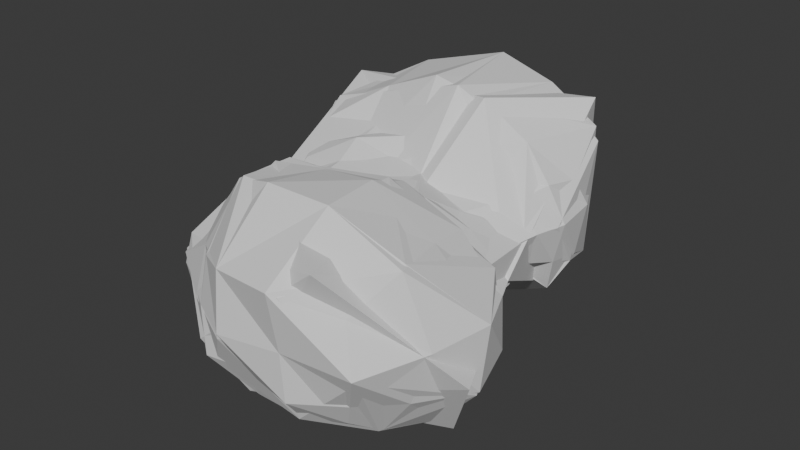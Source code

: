 # Source: Asteroid_4.blend  (saved by Blender 4.2.66; exported with 4.5.12 LTS)
import bpy
from mathutils import Matrix  # noqa: F401  (used for matrix-valued properties, if any)

bpy.ops.wm.read_factory_settings(use_empty=True)
scene = bpy.context.scene
scene.name = 'Scene'

# ---- collections
col_collection = bpy.data.collections.new('Collection'); scene.collection.children.link(col_collection)

# ---- world
world_world = bpy.data.worlds.new('World'); scene.world = world_world
world_world.use_nodes = True; world_world.node_tree.nodes.clear()
_N = world_world.node_tree.nodes; _L = world_world.node_tree.links
n0 = _N.new('ShaderNodeOutputWorld'); n0.name = 'World Output'; n0.location = (300, 300)
n1 = _N.new('ShaderNodeBackground'); n1.name = 'Background'; n1.location = (10, 300)
n1.inputs[0].default_value = (0.05088, 0.05088, 0.05088, 1.0)
_L.new(n1.outputs[0], n0.inputs[0])
n0.is_active_output = True
world_world.color = (0.05088, 0.05088, 0.05088)
world_world.sun_shadow_jitter_overblur = 0.0

# ---- meshes
me_cube_001 = bpy.data.meshes.new('Cube.001')
me_cube_001.from_pydata([(-0.4521, -3.178, -0.7127), (-0.9178, -3.437, 0.9481), (-1.631, 3.628, -1.603), (-2.735, 3.818, 1.635), (3.652, -3.786, -1.466), (4.121, -4.273, 1.243), (3.782, 2.845, -1.433), (4.119, 3.144, 1.3), (-1.456, 2.692, -1.651), (-1.285, 1.659, -1.648), (-1.156, 0.9347, -1.551), (-1.099, 0.293, -1.75), (-1.33, -0.5041, -1.641), (-1.331, -1.328, -1.541), (-1.022, -2.238, -1.608), (-0.7836, -3.039, -1.236), (-0.9367, -2.76, 1.043), (-1.122, -2.063, 1.29), (-1.089, -1.255, 1.421), (-0.8997, -0.478, 1.123), (-1.087, 0.1529, 1.383), (-1.547, 0.7985, 1.374), (-1.798, 1.569, 1.704), (-2.246, 2.357, 1.805), (3.963, -3.137, -1.852), (4.45, -2.001, -2.024), (4.441, -1.054, -1.771), (4.062, -0.2251, -1.54), (3.57, 0.3308, -1.034), (3.484, 0.9869, -0.8775), (3.461, 1.723, -0.9191), (3.409, 2.398, -0.9003), (3.956, 2.345, 1.391), (3.517, 1.635, 1.096), (3.392, 0.9142, 0.9279), (3.472, 0.2384, 0.9978), (3.584, -0.463, 1.063), (4.189, -1.067, 1.765), (4.291, -2.023, 1.896), (4.632, -3.362, 2.006), (3.145, 3.301, -1.751), (2.085, 3.729, -2.25), (0.7699, 4.026, -2.432), (-0.4309, 3.79, -1.845), (-1.184, 4.655, 2.485), (0.861, 4.958, 3.041), (2.49, 4.596, 2.762), (4.029, 4.047, 2.246), (-0.2256, -3.618, -1.248), (0.7408, -3.59, -1.221), (1.471, -4.018, -1.672), (2.717, -4.025, -1.673), (3.059, -5.15, 1.781), (1.585, -4.95, 1.651), (0.5946, -4.342, 1.337), (-0.2095, -3.646, 1.055), (-0.6187, 2.467, 2.548), (0.856, 2.371, 3.17), (2.23, 2.362, 2.878), (3.361, 2.329, 2.231), (-0.2429, 1.659, 1.752), (0.929, 1.529, 2.003), (1.844, 1.234, 1.913), (2.822, 1.585, 1.299), (-0.2659, 0.9226, 1.829), (0.8696, 0.9243, 1.587), (1.791, 0.8287, 1.544), (2.693, 0.8919, 1.171), (-0.128, 0.2061, 1.54), (0.9036, 0.2342, 1.482), (1.741, 0.259, 1.541), (2.721, 0.2514, 1.299), (-0.06573, -0.4661, 1.455), (0.9976, -0.3682, 1.272), (1.739, -0.2973, 1.696), (2.725, -0.3913, 1.761), (-0.2329, -1.224, 1.884), (0.7158, -1.08, 2.037), (1.643, -1.077, 2.006), (2.703, -1.011, 2.324), (-0.1829, -2.034, 1.662), (0.5619, -1.984, 2.554), (1.512, -1.935, 2.553), (2.759, -1.996, 2.709), (-0.2859, -2.92, 1.765), (0.4411, -3.236, 2.503), (1.525, -3.512, 2.838), (3.03, -3.488, 2.822), (2.848, 2.441, -1.241), (1.968, 2.437, -2.014), (0.8344, 2.531, -1.773), (-0.2355, 2.556, -1.831), (2.765, 1.735, -1.127), (1.836, 1.697, -1.703), (0.83, 1.644, -1.573), (-0.1357, 1.656, -1.754), (2.756, 0.9845, -1.076), (1.794, 0.95, -1.676), (0.7625, 0.8711, -1.637), (0.005672, 0.8745, -1.825), (2.864, 0.206, -1.141), (1.714, 0.2629, -1.577), (0.8514, 0.2906, -1.618), (-0.07694, 0.2849, -1.607), (2.58, -0.3068, -1.392), (2.094, -0.5554, -1.694), (0.7659, -0.4533, -1.376), (-0.1464, -0.5509, -1.923), (2.734, -1.093, -1.926), (1.807, -1.175, -1.665), (0.8252, -1.245, -1.675), (-0.1115, -1.272, -2.003), (2.8, -1.991, -2.1), (1.694, -2.03, -1.911), (0.8296, -2.064, -1.572), (-0.09956, -2.242, -1.93), (2.737, -3.133, -2.331), (1.423, -3.066, -2.042), (0.5863, -2.941, -1.85), (-0.2134, -3.056, -1.726), (-0.6372, -3.347, -0.3209), (-1.004, -3.586, 0.2848), (-2.475, 3.946, 0.07146), (-2.012, 3.829, -0.9258), (4.256, 3.543, 0.5829), (4.093, 3.425, -0.6563), (4.481, -4.567, 0.2489), (3.953, -4.055, -0.7996), (4.321, 2.523, 0.4893), (4.069, 2.547, -0.5216), (4.133, 1.735, 0.5072), (3.728, 1.743, -0.3556), (3.941, 1.011, 0.4407), (3.97, 0.9925, -0.441), (4.043, 0.1877, 0.5924), (4.053, 0.3053, -0.4662), (4.347, -0.3433, 0.5187), (4.537, -0.2825, -0.4781), (5.108, -0.9446, 0.6006), (5.206, -1.007, -0.5636), (5.583, -1.984, 0.6375), (5.456, -2.078, -0.8564), (5.199, -3.222, 0.4647), (4.717, -3.225, -0.8316), (-1.253, -2.796, 0.3685), (-1.196, -2.947, -0.5623), (-1.433, -2.061, 0.4713), (-1.8, -2.302, -0.7524), (-1.544, -1.224, 0.581), (-1.902, -1.327, -0.6671), (-1.529, -0.3616, 0.6512), (-1.906, -0.4818, -0.6902), (-2.157, 0.2708, 0.5634), (-1.853, 0.2678, -0.8056), (-2.217, 0.9193, 0.4104), (-2.245, 0.9246, -0.9533), (-2.491, 1.555, 0.3448), (-2.355, 1.655, -0.948), (-2.639, 2.381, 0.2011), (-2.142, 2.637, -0.8442), (2.977, -4.827, 0.3619), (2.956, -4.721, -0.8066), (1.587, -5.071, 0.3168), (1.623, -4.494, -0.7325), (0.5665, -4.562, 0.3325), (0.6005, -4.555, -0.8316), (-0.2576, -4.016, 0.3347), (-0.1769, -3.943, -0.5597), (-0.9793, 5.558, 0.05863), (-0.9116, 5.078, -1.313), (0.851, 5.808, 0.1729), (0.7155, 5.134, -1.387), (2.502, 5.984, 0.4649), (2.136, 5.175, -1.363), (3.708, 4.59, 0.4995), (3.702, 4.521, -1.175)], [], [(158, 23, 3, 122), (174, 47, 7, 124), (142, 39, 5, 126), (166, 55, 1, 121), (116, 24, 4, 51), (84, 16, 1, 55), (44, 3, 23, 56), (56, 23, 22, 60), (60, 22, 21, 64), (64, 21, 20, 68), (68, 20, 19, 72), (72, 19, 18, 76), (76, 18, 17, 80), (80, 17, 16, 84), (40, 6, 31, 88), (88, 31, 30, 92), (92, 30, 29, 96), (96, 29, 28, 100), (100, 28, 27, 104), (104, 27, 26, 108), (108, 26, 25, 112), (112, 25, 24, 116), (124, 7, 32, 128), (128, 32, 33, 130), (130, 33, 34, 132), (132, 34, 35, 134), (134, 35, 36, 136), (136, 36, 37, 138), (138, 37, 38, 140), (140, 38, 39, 142), (121, 1, 16, 144), (144, 16, 17, 146), (146, 17, 18, 148), (148, 18, 19, 150), (150, 19, 20, 152), (152, 20, 21, 154), (154, 21, 22, 156), (156, 22, 23, 158), (14, 115, 119, 15), (115, 114, 118, 119), (114, 113, 117, 118), (113, 112, 116, 117), (13, 111, 115, 14), (111, 110, 114, 115), (110, 109, 113, 114), (109, 108, 112, 113), (12, 107, 111, 13), (107, 106, 110, 111), (106, 105, 109, 110), (105, 104, 108, 109), (11, 103, 107, 12), (103, 102, 106, 107), (102, 101, 105, 106), (101, 100, 104, 105), (10, 99, 103, 11), (99, 98, 102, 103), (98, 97, 101, 102), (97, 96, 100, 101), (9, 95, 99, 10), (95, 94, 98, 99), (94, 93, 97, 98), (93, 92, 96, 97), (8, 91, 95, 9), (91, 90, 94, 95), (90, 89, 93, 94), (89, 88, 92, 93), (2, 43, 91, 8), (43, 42, 90, 91), (42, 41, 89, 90), (41, 40, 88, 89), (38, 83, 87, 39), (83, 82, 86, 87), (82, 81, 85, 86), (81, 80, 84, 85), (37, 79, 83, 38), (79, 78, 82, 83), (78, 77, 81, 82), (77, 76, 80, 81), (36, 75, 79, 37), (75, 74, 78, 79), (74, 73, 77, 78), (73, 72, 76, 77), (35, 71, 75, 36), (71, 70, 74, 75), (70, 69, 73, 74), (69, 68, 72, 73), (34, 67, 71, 35), (67, 66, 70, 71), (66, 65, 69, 70), (65, 64, 68, 69), (33, 63, 67, 34), (63, 62, 66, 67), (62, 61, 65, 66), (61, 60, 64, 65), (32, 59, 63, 33), (59, 58, 62, 63), (58, 57, 61, 62), (57, 56, 60, 61), (7, 47, 59, 32), (47, 46, 58, 59), (46, 45, 57, 58), (45, 44, 56, 57), (39, 87, 52, 5), (87, 86, 53, 52), (86, 85, 54, 53), (85, 84, 55, 54), (15, 119, 48, 0), (119, 118, 49, 48), (118, 117, 50, 49), (117, 116, 51, 50), (126, 5, 52, 160), (160, 52, 53, 162), (162, 53, 54, 164), (164, 54, 55, 166), (122, 3, 44, 168), (168, 44, 45, 170), (170, 45, 46, 172), (172, 46, 47, 174), (41, 173, 175, 40), (173, 172, 174, 175), (42, 171, 173, 41), (171, 170, 172, 173), (43, 169, 171, 42), (169, 168, 170, 171), (2, 123, 169, 43), (123, 122, 168, 169), (49, 165, 167, 48), (165, 164, 166, 167), (50, 163, 165, 49), (163, 162, 164, 165), (51, 161, 163, 50), (161, 160, 162, 163), (4, 127, 161, 51), (127, 126, 160, 161), (9, 157, 159, 8), (157, 156, 158, 159), (10, 155, 157, 9), (155, 154, 156, 157), (11, 153, 155, 10), (153, 152, 154, 155), (12, 151, 153, 11), (151, 150, 152, 153), (13, 149, 151, 12), (149, 148, 150, 151), (14, 147, 149, 13), (147, 146, 148, 149), (15, 145, 147, 14), (145, 144, 146, 147), (0, 120, 145, 15), (120, 121, 144, 145), (25, 141, 143, 24), (141, 140, 142, 143), (26, 139, 141, 25), (139, 138, 140, 141), (27, 137, 139, 26), (137, 136, 138, 139), (28, 135, 137, 27), (135, 134, 136, 137), (29, 133, 135, 28), (133, 132, 134, 135), (30, 131, 133, 29), (131, 130, 132, 133), (31, 129, 131, 30), (129, 128, 130, 131), (6, 125, 129, 31), (125, 124, 128, 129), (48, 167, 120, 0), (167, 166, 121, 120), (24, 143, 127, 4), (143, 142, 126, 127), (40, 175, 125, 6), (175, 174, 124, 125), (8, 159, 123, 2), (159, 158, 122, 123)])
_uv = me_cube_001.uv_layers.new(name='UVMap')
_uv.uv.foreach_set('vector', [0.6719, 0.1889, 0.7018, 0.1826, 0.7132, 0.2253, 0.6728, 0.2358, 0.3159, 0.371, 0.3617, 0.3794, 0.3431, 0.4108, 0.3294, 0.4034, 0.009996, 0.8841, 0.05499, 0.8865, 0.04982, 0.9145, 0.02125, 0.9244, 0.312, 0.2623, 0.2958, 0.2469, 0.3131, 0.2347, 0.3284, 0.2433, 0.8483, 0.7304, 0.8268, 0.6975, 0.8477, 0.6893, 0.8693, 0.7088, 0.2816, 0.2209, 0.3097, 0.2158, 0.3131, 0.2347, 0.2958, 0.2469, 0.2659, 0.004771, 0.3195, 0.01737, 0.3094, 0.05985, 0.2583, 0.06822, 0.2583, 0.06822, 0.3094, 0.05985, 0.3037, 0.08637, 0.2678, 0.1004, 0.2678, 0.1004, 0.3037, 0.08637, 0.3067, 0.1123, 0.2689, 0.119, 0.2689, 0.119, 0.3067, 0.1123, 0.2981, 0.1342, 0.2735, 0.1418, 0.2735, 0.1418, 0.2981, 0.1342, 0.3008, 0.1551, 0.2757, 0.161, 0.8995, 0.3608, 0.8879, 0.3368, 0.9048, 0.3254, 0.9198, 0.3502, 0.2732, 0.1756, 0.3014, 0.1711, 0.3071, 0.1932, 0.2787, 0.1995, 0.2787, 0.1995, 0.3071, 0.1932, 0.3097, 0.2158, 0.2816, 0.2209, 0.6469, 0.8351, 0.6557, 0.8141, 0.6786, 0.8191, 0.6748, 0.8383, 0.2619, 0.4384, 0.2806, 0.4404, 0.2818, 0.4603, 0.2635, 0.4579, 0.2635, 0.4579, 0.2818, 0.4603, 0.2839, 0.4816, 0.2651, 0.4794, 0.2651, 0.4794, 0.2839, 0.4816, 0.2827, 0.5018, 0.2665, 0.5028, 0.2665, 0.5028, 0.2827, 0.5018, 0.2815, 0.5227, 0.2558, 0.5177, 0.2558, 0.5177, 0.2815, 0.5227, 0.2846, 0.5496, 0.2476, 0.5439, 0.2476, 0.5439, 0.2846, 0.5496, 0.2799, 0.5784, 0.2458, 0.5712, 0.2458, 0.5712, 0.2799, 0.5784, 0.2752, 0.6083, 0.2404, 0.6052, 0.004771, 0.6887, 0.02531, 0.6954, 0.03626, 0.7173, 0.008917, 0.719, 0.008917, 0.719, 0.03626, 0.7173, 0.0441, 0.7376, 0.01877, 0.7408, 0.01877, 0.7408, 0.0441, 0.7376, 0.04832, 0.7588, 0.02648, 0.7613, 0.02648, 0.7613, 0.04832, 0.7588, 0.05306, 0.7783, 0.03355, 0.7846, 0.03355, 0.7846, 0.05306, 0.7783, 0.05725, 0.7987, 0.02975, 0.8017, 0.8879, 0.4891, 0.9014, 0.4661, 0.9298, 0.4788, 0.9, 0.5065, 0.01286, 0.8162, 0.05695, 0.8184, 0.05848, 0.8467, 0.004771, 0.847, 0.004771, 0.847, 0.05848, 0.8467, 0.05499, 0.8865, 0.009996, 0.8841, 0.3284, 0.2433, 0.3131, 0.2347, 0.3097, 0.2158, 0.3301, 0.219, 0.3301, 0.219, 0.3097, 0.2158, 0.3071, 0.1932, 0.33, 0.1968, 0.33, 0.1968, 0.3071, 0.1932, 0.3014, 0.1711, 0.3279, 0.1725, 0.3279, 0.1725, 0.3014, 0.1711, 0.3008, 0.1551, 0.3237, 0.1492, 0.3237, 0.1492, 0.3008, 0.1551, 0.2981, 0.1342, 0.3377, 0.1265, 0.3377, 0.1265, 0.2981, 0.1342, 0.3067, 0.1123, 0.3401, 0.11, 0.3401, 0.11, 0.3067, 0.1123, 0.3037, 0.08637, 0.3457, 0.09079, 0.3457, 0.09079, 0.3037, 0.08637, 0.3094, 0.05985, 0.3495, 0.06855, 0.5803, 0.06328, 0.556, 0.06632, 0.5593, 0.04131, 0.5811, 0.03872, 0.1928, 0.5647, 0.2189, 0.5619, 0.2087, 0.5877, 0.1959, 0.5868, 0.339, 0.8855, 0.3153, 0.8872, 0.3158, 0.8565, 0.3358, 0.8598, 0.3153, 0.8872, 0.2907, 0.8888, 0.2849, 0.8552, 0.3158, 0.8565, 0.5915, 0.08921, 0.5588, 0.09519, 0.556, 0.06632, 0.5803, 0.06328, 0.1901, 0.5369, 0.2158, 0.5386, 0.2189, 0.5619, 0.1928, 0.5647, 0.3378, 0.91, 0.3201, 0.9123, 0.3153, 0.8872, 0.339, 0.8855, 0.3201, 0.9123, 0.2971, 0.9153, 0.2907, 0.8888, 0.3153, 0.8872, 0.5927, 0.1139, 0.5645, 0.116, 0.5588, 0.09519, 0.5915, 0.08921, 0.1905, 0.5154, 0.2206, 0.5139, 0.2158, 0.5386, 0.1901, 0.5369, 0.3469, 0.9331, 0.315, 0.9308, 0.3201, 0.9123, 0.3378, 0.91, 0.2397, 0.5243, 0.2558, 0.5177, 0.2476, 0.5439, 0.2352, 0.5409, 0.5895, 0.1382, 0.5742, 0.1395, 0.5645, 0.116, 0.5927, 0.1139, 0.1982, 0.4899, 0.2162, 0.4939, 0.2206, 0.5139, 0.1905, 0.5154, 0.3406, 0.9557, 0.3258, 0.9549, 0.315, 0.9308, 0.3469, 0.9331, 0.2341, 0.4983, 0.2665, 0.5028, 0.2558, 0.5177, 0.2397, 0.5243, 0.598, 0.1562, 0.5702, 0.1579, 0.5742, 0.1395, 0.5895, 0.1382, 0.1944, 0.4742, 0.2135, 0.4767, 0.2162, 0.4939, 0.1982, 0.4899, 0.2135, 0.4767, 0.2328, 0.4792, 0.2341, 0.4983, 0.2162, 0.4939, 0.2328, 0.4792, 0.2651, 0.4794, 0.2665, 0.5028, 0.2341, 0.4983, 0.6012, 0.1777, 0.5779, 0.1804, 0.5702, 0.1579, 0.598, 0.1562, 0.1925, 0.4506, 0.2156, 0.4543, 0.2135, 0.4767, 0.1944, 0.4742, 0.4545, 0.8502, 0.4336, 0.8549, 0.431, 0.8328, 0.4502, 0.8276, 0.2324, 0.4578, 0.2635, 0.4579, 0.2651, 0.4794, 0.2328, 0.4792, 0.6088, 0.2078, 0.5818, 0.207, 0.5779, 0.1804, 0.6012, 0.1777, 0.188, 0.4244, 0.2104, 0.4296, 0.2156, 0.4543, 0.1925, 0.4506, 0.4545, 0.8771, 0.428, 0.8784, 0.4336, 0.8549, 0.4545, 0.8502, 0.2274, 0.4385, 0.2619, 0.4384, 0.2635, 0.4579, 0.2324, 0.4578, 0.6172, 0.2348, 0.5905, 0.243, 0.5818, 0.207, 0.6088, 0.2078, 0.5905, 0.243, 0.556, 0.2547, 0.5636, 0.2082, 0.5818, 0.207, 0.6408, 0.9082, 0.6379, 0.8697, 0.6641, 0.871, 0.6786, 0.9, 0.6379, 0.8697, 0.6469, 0.8351, 0.6748, 0.8383, 0.6641, 0.871, 0.05848, 0.8467, 0.1075, 0.845, 0.1056, 0.8893, 0.05499, 0.8865, 0.1925, 0.2213, 0.2232, 0.2076, 0.2219, 0.247, 0.1885, 0.2628, 0.2232, 0.2076, 0.2446, 0.1986, 0.2518, 0.2308, 0.2219, 0.247, 0.2446, 0.1986, 0.2787, 0.1995, 0.2816, 0.2209, 0.2518, 0.2308, 0.05695, 0.8184, 0.09951, 0.8162, 0.1075, 0.845, 0.05848, 0.8467, 0.9391, 0.4363, 0.9277, 0.4053, 0.9525, 0.3949, 0.9617, 0.4304, 0.9277, 0.4053, 0.9254, 0.3786, 0.9499, 0.3672, 0.9525, 0.3949, 0.2486, 0.1807, 0.2732, 0.1756, 0.2787, 0.1995, 0.2446, 0.1986, 0.9014, 0.4661, 0.9164, 0.4417, 0.9391, 0.4363, 0.9298, 0.4788, 0.9164, 0.4417, 0.9101, 0.4141, 0.9277, 0.4053, 0.9391, 0.4363, 0.9101, 0.4141, 0.897, 0.3923, 0.9254, 0.3786, 0.9277, 0.4053, 0.897, 0.3923, 0.8995, 0.3608, 0.9198, 0.3502, 0.9254, 0.3786, 0.05306, 0.7783, 0.07431, 0.7729, 0.08849, 0.7888, 0.05725, 0.7987, 0.896, 0.4466, 0.8991, 0.4184, 0.9101, 0.4141, 0.9164, 0.4417, 0.2316, 0.1606, 0.2515, 0.1527, 0.2552, 0.1714, 0.2302, 0.174, 0.8873, 0.2253, 0.9094, 0.2214, 0.9111, 0.2416, 0.8853, 0.2443, 0.04832, 0.7588, 0.06755, 0.755, 0.07431, 0.7729, 0.05306, 0.7783, 0.06755, 0.755, 0.09389, 0.7507, 0.09895, 0.7669, 0.07431, 0.7729, 0.2288, 0.1461, 0.2482, 0.1332, 0.2515, 0.1527, 0.2316, 0.1606, 0.8853, 0.2046, 0.9132, 0.1984, 0.9094, 0.2214, 0.8873, 0.2253, 0.0441, 0.7376, 0.06262, 0.7348, 0.06755, 0.755, 0.04832, 0.7588, 0.06262, 0.7348, 0.09757, 0.737, 0.09389, 0.7507, 0.06755, 0.755, 0.2192, 0.1328, 0.2371, 0.1143, 0.2482, 0.1332, 0.2288, 0.1461, 0.2371, 0.1143, 0.2678, 0.1004, 0.2689, 0.119, 0.2482, 0.1332, 0.03626, 0.7173, 0.06578, 0.7102, 0.06262, 0.7348, 0.0441, 0.7376, 0.06578, 0.7102, 0.1017, 0.7005, 0.09757, 0.737, 0.06262, 0.7348, 0.1885, 0.09895, 0.2135, 0.08141, 0.2371, 0.1143, 0.2192, 0.1328, 0.2135, 0.08141, 0.2583, 0.06822, 0.2678, 0.1004, 0.2371, 0.1143, 0.02531, 0.6954, 0.04027, 0.6635, 0.06578, 0.7102, 0.03626, 0.7173, 0.04027, 0.6635, 0.0779, 0.6378, 0.1017, 0.7005, 0.06578, 0.7102, 0.0779, 0.6378, 0.1138, 0.6186, 0.1353, 0.6926, 0.1017, 0.7005, 0.2085, 0.01416, 0.2659, 0.004771, 0.2583, 0.06822, 0.2135, 0.08141, 0.05499, 0.8865, 0.1056, 0.8893, 0.08399, 0.94, 0.04982, 0.9145, 0.1885, 0.2628, 0.2219, 0.247, 0.2478, 0.2957, 0.213, 0.3158, 0.2219, 0.247, 0.2518, 0.2308, 0.2744, 0.2716, 0.2478, 0.2957, 0.2518, 0.2308, 0.2816, 0.2209, 0.2958, 0.2469, 0.2744, 0.2716, 0.5811, 0.03872, 0.5593, 0.04131, 0.5681, 0.02285, 0.5866, 0.03323, 0.9236, 0.7709, 0.9021, 0.7601, 0.9156, 0.7381, 0.9378, 0.7559, 0.3358, 0.8598, 0.3158, 0.8565, 0.3224, 0.8276, 0.3469, 0.8395, 0.8817, 0.7483, 0.8483, 0.7304, 0.8693, 0.7088, 0.8979, 0.7314, 0.8626, 0.6298, 0.8811, 0.6166, 0.9242, 0.6167, 0.9021, 0.6524, 0.9021, 0.6524, 0.9242, 0.6167, 0.9537, 0.6478, 0.9365, 0.6765, 0.2742, 0.3103, 0.2478, 0.2957, 0.2744, 0.2716, 0.2952, 0.2857, 0.2952, 0.2857, 0.2744, 0.2716, 0.2958, 0.2469, 0.312, 0.2623, 0.3509, 0.8145, 0.3074, 0.8181, 0.2957, 0.7654, 0.3724, 0.7614, 0.3724, 0.7614, 0.2957, 0.7654, 0.2849, 0.7026, 0.3728, 0.7064, 0.3728, 0.7064, 0.2849, 0.7026, 0.2877, 0.6583, 0.3674, 0.6566, 0.3674, 0.6566, 0.2877, 0.6583, 0.2945, 0.6186, 0.3483, 0.6299, 0.2232, 0.4027, 0.2428, 0.3565, 0.2783, 0.3815, 0.2556, 0.4173, 0.2428, 0.3565, 0.2901, 0.3254, 0.3159, 0.371, 0.2783, 0.3815, 0.193, 0.3892, 0.2143, 0.3515, 0.2428, 0.3565, 0.2232, 0.4027, 0.4057, 0.7192, 0.3728, 0.7064, 0.3674, 0.6566, 0.4057, 0.6777, 0.5905, 0.243, 0.6172, 0.2779, 0.5861, 0.2831, 0.556, 0.2547, 0.4029, 0.7665, 0.3724, 0.7614, 0.3728, 0.7064, 0.4057, 0.7192, 0.6172, 0.2348, 0.6407, 0.2373, 0.6172, 0.2779, 0.5905, 0.243, 0.6407, 0.2373, 0.6728, 0.2358, 0.6523, 0.2864, 0.6172, 0.2779, 0.9156, 0.7381, 0.9365, 0.7241, 0.9505, 0.7371, 0.9378, 0.7559, 0.3171, 0.2957, 0.2952, 0.2857, 0.312, 0.2623, 0.3274, 0.2688, 0.8979, 0.7314, 0.9136, 0.7039, 0.9365, 0.7241, 0.9156, 0.7381, 0.9136, 0.7039, 0.9365, 0.6765, 0.9537, 0.6987, 0.9365, 0.7241, 0.8693, 0.7088, 0.8848, 0.6796, 0.9136, 0.7039, 0.8979, 0.7314, 0.8848, 0.6796, 0.9021, 0.6524, 0.9365, 0.6765, 0.9136, 0.7039, 0.8477, 0.6893, 0.8535, 0.6668, 0.8848, 0.6796, 0.8693, 0.7088, 0.8535, 0.6668, 0.8626, 0.6298, 0.9021, 0.6524, 0.8848, 0.6796, 0.6012, 0.1777, 0.6369, 0.1726, 0.6397, 0.2016, 0.6088, 0.2078, 0.6369, 0.1726, 0.6689, 0.1643, 0.6719, 0.1889, 0.6397, 0.2016, 0.598, 0.1562, 0.6316, 0.1514, 0.6369, 0.1726, 0.6012, 0.1777, 0.6316, 0.1514, 0.6627, 0.1459, 0.6689, 0.1643, 0.6369, 0.1726, 0.5895, 0.1382, 0.625, 0.1322, 0.6316, 0.1514, 0.598, 0.1562, 0.625, 0.1322, 0.6623, 0.1263, 0.6627, 0.1459, 0.6316, 0.1514, 0.5927, 0.1139, 0.6254, 0.1096, 0.625, 0.1322, 0.5895, 0.1382, 0.6254, 0.1096, 0.6501, 0.1086, 0.6623, 0.1263, 0.625, 0.1322, 0.5915, 0.08921, 0.6221, 0.08459, 0.6254, 0.1096, 0.5927, 0.1139, 0.3606, 0.1819, 0.3279, 0.1725, 0.3237, 0.1492, 0.3587, 0.1597, 0.5803, 0.06328, 0.614, 0.05643, 0.6221, 0.08459, 0.5915, 0.08921, 0.3627, 0.2095, 0.33, 0.1968, 0.3279, 0.1725, 0.3606, 0.1819, 0.5811, 0.03872, 0.6046, 0.03789, 0.614, 0.05643, 0.5803, 0.06328, 0.3474, 0.2315, 0.3301, 0.219, 0.33, 0.1968, 0.3627, 0.2095, 0.8936, 0.5199, 0.9067, 0.516, 0.9067, 0.5352, 0.8879, 0.5378, 0.5983, 0.0263, 0.618, 0.01611, 0.6279, 0.03856, 0.6046, 0.03789, 0.2799, 0.5784, 0.3259, 0.5792, 0.3129, 0.6091, 0.2752, 0.6083, 0.3259, 0.5792, 0.3617, 0.5694, 0.3514, 0.6046, 0.3129, 0.6091, 0.2846, 0.5496, 0.3265, 0.5455, 0.3259, 0.5792, 0.2799, 0.5784, 0.3265, 0.5455, 0.3506, 0.5374, 0.3617, 0.5694, 0.3259, 0.5792, 0.2815, 0.5227, 0.3147, 0.5211, 0.3265, 0.5455, 0.2846, 0.5496, 0.3147, 0.5211, 0.3333, 0.5169, 0.3506, 0.5374, 0.3265, 0.5455, 0.2827, 0.5018, 0.3049, 0.5018, 0.3147, 0.5211, 0.2815, 0.5227, 0.01047, 0.7874, 0.03355, 0.7846, 0.02975, 0.8017, 0.004771, 0.8066, 0.2839, 0.4816, 0.3032, 0.4814, 0.3049, 0.5018, 0.2827, 0.5018, 0.3032, 0.4814, 0.3223, 0.4762, 0.3285, 0.4998, 0.3049, 0.5018, 0.2818, 0.4603, 0.2997, 0.4581, 0.3032, 0.4814, 0.2839, 0.4816, 0.2997, 0.4581, 0.3269, 0.4557, 0.3223, 0.4762, 0.3032, 0.4814, 0.2806, 0.4404, 0.302, 0.4371, 0.2997, 0.4581, 0.2818, 0.4603, 0.302, 0.4371, 0.3295, 0.4338, 0.3269, 0.4557, 0.2997, 0.4581, 0.2757, 0.4318, 0.2986, 0.4124, 0.302, 0.4371, 0.2806, 0.4404, 0.2986, 0.4124, 0.3294, 0.4034, 0.3295, 0.4338, 0.302, 0.4371, 0.5681, 0.02285, 0.5818, 0.01065, 0.5983, 0.0263, 0.5866, 0.03323, 0.5818, 0.01065, 0.6037, 0.004771, 0.618, 0.01611, 0.5983, 0.0263, 0.8268, 0.6975, 0.8249, 0.6605, 0.8535, 0.6668, 0.8477, 0.6893, 0.8249, 0.6605, 0.832, 0.623, 0.8626, 0.6298, 0.8535, 0.6668, 0.2556, 0.4173, 0.2783, 0.3815, 0.2986, 0.4124, 0.2757, 0.4318, 0.2783, 0.3815, 0.3159, 0.371, 0.3294, 0.4034, 0.2986, 0.4124, 0.6088, 0.2078, 0.6397, 0.2016, 0.6407, 0.2373, 0.6172, 0.2348, 0.6397, 0.2016, 0.6719, 0.1889, 0.6728, 0.2358, 0.6407, 0.2373])
me_cube_001.update()
me_cube_002 = bpy.data.meshes.new('Cube.002')
me_cube_002.from_pydata([(-0.4521, -3.178, -0.7127), (-0.9178, -3.437, 0.9481), (-1.631, 3.628, -1.603), (-2.735, 3.818, 1.635), (3.652, -3.786, -1.466), (4.121, -4.273, 1.243), (3.782, 2.845, -1.433), (4.119, 3.144, 1.3), (-1.456, 2.692, -1.651), (-1.285, 1.659, -1.648), (-1.156, 0.9347, -1.551), (-1.099, 0.293, -1.75), (-1.33, -0.5041, -1.641), (-1.331, -1.328, -1.541), (-1.022, -2.238, -1.608), (-0.7836, -3.039, -1.236), (-0.9367, -2.76, 1.043), (-1.122, -2.063, 1.29), (-1.089, -1.255, 1.421), (-0.8997, -0.478, 1.123), (-1.087, 0.1529, 1.383), (-1.547, 0.7985, 1.374), (-1.798, 1.569, 1.704), (-2.246, 2.357, 1.805), (3.963, -3.137, -1.852), (4.45, -2.001, -2.024), (4.441, -1.054, -1.771), (4.062, -0.2251, -1.54), (3.57, 0.3308, -1.034), (3.484, 0.9869, -0.8775), (3.461, 1.723, -0.9191), (3.409, 2.398, -0.9003), (3.956, 2.345, 1.391), (3.517, 1.635, 1.096), (3.392, 0.9142, 0.9279), (3.472, 0.2384, 0.9978), (3.584, -0.463, 1.063), (4.189, -1.067, 1.765), (4.291, -2.023, 1.896), (4.632, -3.362, 2.006), (3.145, 3.301, -1.751), (2.085, 3.729, -2.25), (0.7699, 4.026, -2.432), (-0.4309, 3.79, -1.845), (-1.184, 4.655, 2.485), (0.861, 4.958, 3.041), (2.49, 4.596, 2.762), (4.029, 4.047, 2.246), (-0.2256, -3.618, -1.248), (0.7408, -3.59, -1.221), (1.471, -4.018, -1.672), (2.717, -4.025, -1.673), (3.059, -5.15, 1.781), (1.585, -4.95, 1.651), (0.5946, -4.342, 1.337), (-0.2095, -3.646, 1.055), (-0.6187, 2.467, 2.548), (0.856, 2.371, 3.17), (2.23, 2.362, 2.878), (3.361, 2.329, 2.231), (-0.2429, 1.659, 1.752), (0.929, 1.529, 2.003), (1.844, 1.234, 1.913), (2.822, 1.585, 1.299), (-0.2659, 0.9226, 1.829), (0.8696, 0.9243, 1.587), (1.791, 0.8287, 1.544), (2.693, 0.8919, 1.171), (-0.128, 0.2061, 1.54), (0.9036, 0.2342, 1.482), (1.741, 0.259, 1.541), (2.721, 0.2514, 1.299), (-0.06573, -0.4661, 1.455), (0.9976, -0.3682, 1.272), (1.739, -0.2973, 1.696), (2.725, -0.3913, 1.761), (-0.2329, -1.224, 1.884), (0.7158, -1.08, 2.037), (1.643, -1.077, 2.006), (2.703, -1.011, 2.324), (-0.1829, -2.034, 1.662), (0.5619, -1.984, 2.554), (1.512, -1.935, 2.553), (2.759, -1.996, 2.709), (-0.2859, -2.92, 1.765), (0.4411, -3.236, 2.503), (1.525, -3.512, 2.838), (3.03, -3.488, 2.822), (2.848, 2.441, -1.241), (1.968, 2.437, -2.014), (0.8344, 2.531, -1.773), (-0.2355, 2.556, -1.831), (2.765, 1.735, -1.127), (1.836, 1.697, -1.703), (0.83, 1.644, -1.573), (-0.1357, 1.656, -1.754), (2.756, 0.9845, -1.076), (1.794, 0.95, -1.676), (0.7625, 0.8711, -1.637), (0.005672, 0.8745, -1.825), (2.864, 0.206, -1.141), (1.714, 0.2629, -1.577), (0.8514, 0.2906, -1.618), (-0.07694, 0.2849, -1.607), (2.58, -0.3068, -1.392), (2.094, -0.5554, -1.694), (0.7659, -0.4533, -1.376), (-0.1464, -0.5509, -1.923), (2.734, -1.093, -1.926), (1.807, -1.175, -1.665), (0.8252, -1.245, -1.675), (-0.1115, -1.272, -2.003), (2.8, -1.991, -2.1), (1.694, -2.03, -1.911), (0.8296, -2.064, -1.572), (-0.09956, -2.242, -1.93), (2.737, -3.133, -2.331), (1.423, -3.066, -2.042), (0.5863, -2.941, -1.85), (-0.2134, -3.056, -1.726), (-0.6372, -3.347, -0.3209), (-1.004, -3.586, 0.2848), (-2.475, 3.946, 0.07146), (-2.012, 3.829, -0.9258), (4.256, 3.543, 0.5829), (4.093, 3.425, -0.6563), (4.481, -4.567, 0.2489), (3.953, -4.055, -0.7996), (4.321, 2.523, 0.4893), (4.069, 2.547, -0.5216), (4.133, 1.735, 0.5072), (3.728, 1.743, -0.3556), (3.941, 1.011, 0.4407), (3.97, 0.9925, -0.441), (4.043, 0.1877, 0.5924), (4.053, 0.3053, -0.4662), (4.347, -0.3433, 0.5187), (4.537, -0.2825, -0.4781), (5.108, -0.9446, 0.6006), (5.206, -1.007, -0.5636), (5.583, -1.984, 0.6375), (5.456, -2.078, -0.8564), (5.199, -3.222, 0.4647), (4.717, -3.225, -0.8316), (-1.253, -2.796, 0.3685), (-1.196, -2.947, -0.5623), (-1.433, -2.061, 0.4713), (-1.8, -2.302, -0.7524), (-1.544, -1.224, 0.581), (-1.902, -1.327, -0.6671), (-1.529, -0.3616, 0.6512), (-1.906, -0.4818, -0.6902), (-2.157, 0.2708, 0.5634), (-1.853, 0.2678, -0.8056), (-2.217, 0.9193, 0.4104), (-2.245, 0.9246, -0.9533), (-2.491, 1.555, 0.3448), (-2.355, 1.655, -0.948), (-2.639, 2.381, 0.2011), (-2.142, 2.637, -0.8442), (2.977, -4.827, 0.3619), (2.956, -4.721, -0.8066), (1.587, -5.071, 0.3168), (1.623, -4.494, -0.7325), (0.5665, -4.562, 0.3325), (0.6005, -4.555, -0.8316), (-0.2576, -4.016, 0.3347), (-0.1769, -3.943, -0.5597), (-0.9793, 5.558, 0.05863), (-0.9116, 5.078, -1.313), (0.851, 5.808, 0.1729), (0.7155, 5.134, -1.387), (2.502, 5.984, 0.4649), (2.136, 5.175, -1.363), (3.708, 4.59, 0.4995), (3.702, 4.521, -1.175)], [], [(158, 23, 3, 122), (174, 47, 7, 124), (142, 39, 5, 126), (166, 55, 1, 121), (116, 24, 4, 51), (84, 16, 1, 55), (44, 3, 23, 56), (56, 23, 22, 60), (60, 22, 21, 64), (64, 21, 20, 68), (68, 20, 19, 72), (72, 19, 18, 76), (76, 18, 17, 80), (80, 17, 16, 84), (40, 6, 31, 88), (88, 31, 30, 92), (92, 30, 29, 96), (96, 29, 28, 100), (100, 28, 27, 104), (104, 27, 26, 108), (108, 26, 25, 112), (112, 25, 24, 116), (124, 7, 32, 128), (128, 32, 33, 130), (130, 33, 34, 132), (132, 34, 35, 134), (134, 35, 36, 136), (136, 36, 37, 138), (138, 37, 38, 140), (140, 38, 39, 142), (121, 1, 16, 144), (144, 16, 17, 146), (146, 17, 18, 148), (148, 18, 19, 150), (150, 19, 20, 152), (152, 20, 21, 154), (154, 21, 22, 156), (156, 22, 23, 158), (14, 115, 119, 15), (115, 114, 118, 119), (114, 113, 117, 118), (113, 112, 116, 117), (13, 111, 115, 14), (111, 110, 114, 115), (110, 109, 113, 114), (109, 108, 112, 113), (12, 107, 111, 13), (107, 106, 110, 111), (106, 105, 109, 110), (105, 104, 108, 109), (11, 103, 107, 12), (103, 102, 106, 107), (102, 101, 105, 106), (101, 100, 104, 105), (10, 99, 103, 11), (99, 98, 102, 103), (98, 97, 101, 102), (97, 96, 100, 101), (9, 95, 99, 10), (95, 94, 98, 99), (94, 93, 97, 98), (93, 92, 96, 97), (8, 91, 95, 9), (91, 90, 94, 95), (90, 89, 93, 94), (89, 88, 92, 93), (2, 43, 91, 8), (43, 42, 90, 91), (42, 41, 89, 90), (41, 40, 88, 89), (38, 83, 87, 39), (83, 82, 86, 87), (82, 81, 85, 86), (81, 80, 84, 85), (37, 79, 83, 38), (79, 78, 82, 83), (78, 77, 81, 82), (77, 76, 80, 81), (36, 75, 79, 37), (75, 74, 78, 79), (74, 73, 77, 78), (73, 72, 76, 77), (35, 71, 75, 36), (71, 70, 74, 75), (70, 69, 73, 74), (69, 68, 72, 73), (34, 67, 71, 35), (67, 66, 70, 71), (66, 65, 69, 70), (65, 64, 68, 69), (33, 63, 67, 34), (63, 62, 66, 67), (62, 61, 65, 66), (61, 60, 64, 65), (32, 59, 63, 33), (59, 58, 62, 63), (58, 57, 61, 62), (57, 56, 60, 61), (7, 47, 59, 32), (47, 46, 58, 59), (46, 45, 57, 58), (45, 44, 56, 57), (39, 87, 52, 5), (87, 86, 53, 52), (86, 85, 54, 53), (85, 84, 55, 54), (15, 119, 48, 0), (119, 118, 49, 48), (118, 117, 50, 49), (117, 116, 51, 50), (126, 5, 52, 160), (160, 52, 53, 162), (162, 53, 54, 164), (164, 54, 55, 166), (122, 3, 44, 168), (168, 44, 45, 170), (170, 45, 46, 172), (172, 46, 47, 174), (41, 173, 175, 40), (173, 172, 174, 175), (42, 171, 173, 41), (171, 170, 172, 173), (43, 169, 171, 42), (169, 168, 170, 171), (2, 123, 169, 43), (123, 122, 168, 169), (49, 165, 167, 48), (165, 164, 166, 167), (50, 163, 165, 49), (163, 162, 164, 165), (51, 161, 163, 50), (161, 160, 162, 163), (4, 127, 161, 51), (127, 126, 160, 161), (9, 157, 159, 8), (157, 156, 158, 159), (10, 155, 157, 9), (155, 154, 156, 157), (11, 153, 155, 10), (153, 152, 154, 155), (12, 151, 153, 11), (151, 150, 152, 153), (13, 149, 151, 12), (149, 148, 150, 151), (14, 147, 149, 13), (147, 146, 148, 149), (15, 145, 147, 14), (145, 144, 146, 147), (0, 120, 145, 15), (120, 121, 144, 145), (25, 141, 143, 24), (141, 140, 142, 143), (26, 139, 141, 25), (139, 138, 140, 141), (27, 137, 139, 26), (137, 136, 138, 139), (28, 135, 137, 27), (135, 134, 136, 137), (29, 133, 135, 28), (133, 132, 134, 135), (30, 131, 133, 29), (131, 130, 132, 133), (31, 129, 131, 30), (129, 128, 130, 131), (6, 125, 129, 31), (125, 124, 128, 129), (48, 167, 120, 0), (167, 166, 121, 120), (24, 143, 127, 4), (143, 142, 126, 127), (40, 175, 125, 6), (175, 174, 124, 125), (8, 159, 123, 2), (159, 158, 122, 123)])
_uv = me_cube_002.uv_layers.new(name='UVMap')
_uv.uv.foreach_set('vector', [0.8371, 0.5095, 0.867, 0.5032, 0.8783, 0.546, 0.8379, 0.5564, 0.4991, 0.371, 0.545, 0.3794, 0.5264, 0.4108, 0.5127, 0.4034, 0.1222, 0.8841, 0.1672, 0.8865, 0.1621, 0.9145, 0.1335, 0.9244, 0.4958, 0.2623, 0.4796, 0.2469, 0.4969, 0.2347, 0.5122, 0.2433, 0.8483, 0.8942, 0.8268, 0.8614, 0.8477, 0.8531, 0.8693, 0.8727, 0.4653, 0.2209, 0.4935, 0.2158, 0.4969, 0.2347, 0.4796, 0.2469, 0.4496, 0.004771, 0.5032, 0.01737, 0.4932, 0.05985, 0.442, 0.06822, 0.442, 0.06822, 0.4932, 0.05985, 0.4874, 0.08637, 0.4515, 0.1004, 0.4515, 0.1004, 0.4874, 0.08637, 0.4905, 0.1123, 0.4526, 0.119, 0.4526, 0.119, 0.4905, 0.1123, 0.4819, 0.1342, 0.4572, 0.1418, 0.4572, 0.1418, 0.4819, 0.1342, 0.4846, 0.1551, 0.4594, 0.161, 0.5661, 0.8496, 0.5545, 0.8255, 0.5714, 0.8141, 0.5864, 0.8389, 0.457, 0.1756, 0.4852, 0.1711, 0.4908, 0.1932, 0.4625, 0.1995, 0.4625, 0.1995, 0.4908, 0.1932, 0.4935, 0.2158, 0.4653, 0.2209, 0.2383, 0.8371, 0.2471, 0.8162, 0.27, 0.8211, 0.2662, 0.8403, 0.4452, 0.4384, 0.4639, 0.4404, 0.4651, 0.4603, 0.4468, 0.4579, 0.4468, 0.4579, 0.4651, 0.4603, 0.4671, 0.4816, 0.4484, 0.4794, 0.4484, 0.4794, 0.4671, 0.4816, 0.4659, 0.5018, 0.4498, 0.5028, 0.4498, 0.5028, 0.4659, 0.5018, 0.4647, 0.5227, 0.439, 0.5177, 0.439, 0.5177, 0.4647, 0.5227, 0.4678, 0.5496, 0.4308, 0.5439, 0.4308, 0.5439, 0.4678, 0.5496, 0.4632, 0.5784, 0.429, 0.5712, 0.429, 0.5712, 0.4632, 0.5784, 0.4585, 0.6083, 0.4236, 0.6052, 0.1448, 0.6887, 0.1654, 0.6954, 0.1763, 0.7173, 0.149, 0.719, 0.149, 0.719, 0.1763, 0.7173, 0.1842, 0.7376, 0.1588, 0.7408, 0.1588, 0.7408, 0.1842, 0.7376, 0.1884, 0.7588, 0.1665, 0.7613, 0.1665, 0.7613, 0.1884, 0.7588, 0.1931, 0.7783, 0.1736, 0.7846, 0.1736, 0.7846, 0.1931, 0.7783, 0.1973, 0.7987, 0.1698, 0.8017, 0.5545, 0.9779, 0.568, 0.9549, 0.5964, 0.9676, 0.5667, 0.9952, 0.1251, 0.8162, 0.1692, 0.8184, 0.1707, 0.8467, 0.117, 0.847, 0.117, 0.847, 0.1707, 0.8467, 0.1672, 0.8865, 0.1222, 0.8841, 0.5122, 0.2433, 0.4969, 0.2347, 0.4935, 0.2158, 0.5138, 0.219, 0.5138, 0.219, 0.4935, 0.2158, 0.4908, 0.1932, 0.5137, 0.1968, 0.5137, 0.1968, 0.4908, 0.1932, 0.4852, 0.1711, 0.5117, 0.1725, 0.5117, 0.1725, 0.4852, 0.1711, 0.4846, 0.1551, 0.5075, 0.1492, 0.5075, 0.1492, 0.4846, 0.1551, 0.4819, 0.1342, 0.5214, 0.1265, 0.5214, 0.1265, 0.4819, 0.1342, 0.4905, 0.1123, 0.5239, 0.11, 0.5239, 0.11, 0.4905, 0.1123, 0.4874, 0.08637, 0.5295, 0.09079, 0.5295, 0.09079, 0.4874, 0.08637, 0.4932, 0.05985, 0.5332, 0.06855, 0.7455, 0.3839, 0.7212, 0.3869, 0.7244, 0.3619, 0.7462, 0.3593, 0.376, 0.5647, 0.4022, 0.5619, 0.3919, 0.5877, 0.3791, 0.5868, 0.4106, 0.8855, 0.3868, 0.8872, 0.3874, 0.8565, 0.4074, 0.8598, 0.3868, 0.8872, 0.3622, 0.8888, 0.3564, 0.8552, 0.3874, 0.8565, 0.7566, 0.4098, 0.724, 0.4158, 0.7212, 0.3869, 0.7455, 0.3839, 0.3733, 0.5369, 0.399, 0.5386, 0.4022, 0.5619, 0.376, 0.5647, 0.4093, 0.91, 0.3917, 0.9123, 0.3868, 0.8872, 0.4106, 0.8855, 0.3917, 0.9123, 0.3687, 0.9153, 0.3622, 0.8888, 0.3868, 0.8872, 0.7579, 0.4345, 0.7296, 0.4366, 0.724, 0.4158, 0.7566, 0.4098, 0.3738, 0.5154, 0.4038, 0.5139, 0.399, 0.5386, 0.3733, 0.5369, 0.4184, 0.9331, 0.3865, 0.9308, 0.3917, 0.9123, 0.4093, 0.91, 0.4229, 0.5243, 0.439, 0.5177, 0.4308, 0.5439, 0.4185, 0.5409, 0.7546, 0.4589, 0.7393, 0.4602, 0.7296, 0.4366, 0.7579, 0.4345, 0.3814, 0.4899, 0.3994, 0.4939, 0.4038, 0.5139, 0.3738, 0.5154, 0.4122, 0.9557, 0.3973, 0.9549, 0.3865, 0.9308, 0.4184, 0.9331, 0.4173, 0.4983, 0.4498, 0.5028, 0.439, 0.5177, 0.4229, 0.5243, 0.7631, 0.4769, 0.7354, 0.4786, 0.7393, 0.4602, 0.7546, 0.4589, 0.3777, 0.4742, 0.3968, 0.4767, 0.3994, 0.4939, 0.3814, 0.4899, 0.3968, 0.4767, 0.4161, 0.4792, 0.4173, 0.4983, 0.3994, 0.4939, 0.4161, 0.4792, 0.4484, 0.4794, 0.4498, 0.5028, 0.4173, 0.4983, 0.7664, 0.4983, 0.743, 0.501, 0.7354, 0.4786, 0.7631, 0.4769, 0.3758, 0.4506, 0.3988, 0.4543, 0.3968, 0.4767, 0.3777, 0.4742, 0.4907, 0.8502, 0.4697, 0.8549, 0.4671, 0.8328, 0.4863, 0.8276, 0.4156, 0.4578, 0.4468, 0.4579, 0.4484, 0.4794, 0.4161, 0.4792, 0.7739, 0.5284, 0.747, 0.5276, 0.743, 0.501, 0.7664, 0.4983, 0.3713, 0.4244, 0.3936, 0.4296, 0.3988, 0.4543, 0.3758, 0.4506, 0.4907, 0.8771, 0.4641, 0.8784, 0.4697, 0.8549, 0.4907, 0.8502, 0.4106, 0.4385, 0.4452, 0.4384, 0.4468, 0.4579, 0.4156, 0.4578, 0.7824, 0.5554, 0.7556, 0.5636, 0.747, 0.5276, 0.7739, 0.5284, 0.7556, 0.5636, 0.7212, 0.5753, 0.7287, 0.5288, 0.747, 0.5276, 0.2322, 0.9102, 0.2293, 0.8717, 0.2555, 0.873, 0.27, 0.902, 0.2293, 0.8717, 0.2383, 0.8371, 0.2662, 0.8403, 0.2555, 0.873, 0.1707, 0.8467, 0.2197, 0.845, 0.2178, 0.8893, 0.1672, 0.8865, 0.3763, 0.2213, 0.407, 0.2076, 0.4056, 0.247, 0.3723, 0.2628, 0.407, 0.2076, 0.4283, 0.1986, 0.4356, 0.2308, 0.4056, 0.247, 0.4283, 0.1986, 0.4625, 0.1995, 0.4653, 0.2209, 0.4356, 0.2308, 0.1692, 0.8184, 0.2118, 0.8162, 0.2197, 0.845, 0.1707, 0.8467, 0.6057, 0.925, 0.5943, 0.8941, 0.6191, 0.8837, 0.6283, 0.9191, 0.5943, 0.8941, 0.592, 0.8673, 0.6165, 0.8559, 0.6191, 0.8837, 0.4324, 0.1807, 0.457, 0.1756, 0.4625, 0.1995, 0.4283, 0.1986, 0.568, 0.9549, 0.583, 0.9305, 0.6057, 0.925, 0.5964, 0.9676, 0.583, 0.9305, 0.5767, 0.9028, 0.5943, 0.8941, 0.6057, 0.925, 0.5767, 0.9028, 0.5637, 0.881, 0.592, 0.8673, 0.5943, 0.8941, 0.5637, 0.881, 0.5661, 0.8496, 0.5864, 0.8389, 0.592, 0.8673, 0.1931, 0.7783, 0.2144, 0.7729, 0.2286, 0.7888, 0.1973, 0.7987, 0.5627, 0.9354, 0.5657, 0.9071, 0.5767, 0.9028, 0.583, 0.9305, 0.4153, 0.1606, 0.4352, 0.1527, 0.439, 0.1714, 0.4139, 0.174, 0.8873, 0.2807, 0.9094, 0.2768, 0.9111, 0.297, 0.8853, 0.2998, 0.1884, 0.7588, 0.2076, 0.755, 0.2144, 0.7729, 0.1931, 0.7783, 0.2076, 0.755, 0.234, 0.7507, 0.239, 0.7669, 0.2144, 0.7729, 0.4125, 0.1461, 0.432, 0.1332, 0.4352, 0.1527, 0.4153, 0.1606, 0.8853, 0.26, 0.9132, 0.2539, 0.9094, 0.2768, 0.8873, 0.2807, 0.1842, 0.7376, 0.2027, 0.7348, 0.2076, 0.755, 0.1884, 0.7588, 0.2027, 0.7348, 0.2376, 0.737, 0.234, 0.7507, 0.2076, 0.755, 0.403, 0.1328, 0.4208, 0.1143, 0.432, 0.1332, 0.4125, 0.1461, 0.4208, 0.1143, 0.4515, 0.1004, 0.4526, 0.119, 0.432, 0.1332, 0.1763, 0.7173, 0.2059, 0.7102, 0.2027, 0.7348, 0.1842, 0.7376, 0.2059, 0.7102, 0.2418, 0.7005, 0.2376, 0.737, 0.2027, 0.7348, 0.3723, 0.09895, 0.3973, 0.08141, 0.4208, 0.1143, 0.403, 0.1328, 0.3973, 0.08141, 0.442, 0.06822, 0.4515, 0.1004, 0.4208, 0.1143, 0.1654, 0.6954, 0.1803, 0.6635, 0.2059, 0.7102, 0.1763, 0.7173, 0.1803, 0.6635, 0.218, 0.6378, 0.2418, 0.7005, 0.2059, 0.7102, 0.218, 0.6378, 0.2538, 0.6186, 0.2754, 0.6926, 0.2418, 0.7005, 0.3922, 0.01416, 0.4496, 0.004771, 0.442, 0.06822, 0.3973, 0.08141, 0.1672, 0.8865, 0.2178, 0.8893, 0.1962, 0.94, 0.1621, 0.9145, 0.3723, 0.2628, 0.4056, 0.247, 0.4316, 0.2957, 0.3967, 0.3158, 0.4056, 0.247, 0.4356, 0.2308, 0.4581, 0.2716, 0.4316, 0.2957, 0.4356, 0.2308, 0.4653, 0.2209, 0.4796, 0.2469, 0.4581, 0.2716, 0.7462, 0.3593, 0.7244, 0.3619, 0.7333, 0.3435, 0.7517, 0.3538, 0.9236, 0.9347, 0.9021, 0.924, 0.9156, 0.9019, 0.9378, 0.9197, 0.4074, 0.8598, 0.3874, 0.8565, 0.3939, 0.8276, 0.4184, 0.8395, 0.8817, 0.9121, 0.8483, 0.8942, 0.8693, 0.8727, 0.8979, 0.8952, 0.8626, 0.7937, 0.8811, 0.7804, 0.9242, 0.7805, 0.9021, 0.8162, 0.9021, 0.8162, 0.9242, 0.7805, 0.9537, 0.8117, 0.9365, 0.8403, 0.4579, 0.3103, 0.4316, 0.2957, 0.4581, 0.2716, 0.479, 0.2857, 0.479, 0.2857, 0.4581, 0.2716, 0.4796, 0.2469, 0.4958, 0.2623, 0.4813, 0.8145, 0.4377, 0.8181, 0.426, 0.7654, 0.5028, 0.7614, 0.5028, 0.7614, 0.426, 0.7654, 0.4153, 0.7026, 0.5031, 0.7064, 0.5031, 0.7064, 0.4153, 0.7026, 0.4181, 0.6583, 0.4978, 0.6566, 0.4978, 0.6566, 0.4181, 0.6583, 0.4248, 0.6186, 0.4787, 0.6299, 0.4065, 0.4027, 0.426, 0.3565, 0.4616, 0.3815, 0.4388, 0.4173, 0.426, 0.3565, 0.4734, 0.3254, 0.4991, 0.371, 0.4616, 0.3815, 0.3763, 0.3892, 0.3976, 0.3515, 0.426, 0.3565, 0.4065, 0.4027, 0.5361, 0.7192, 0.5031, 0.7064, 0.4978, 0.6566, 0.5361, 0.6777, 0.7556, 0.5636, 0.7823, 0.5985, 0.7513, 0.6037, 0.7212, 0.5753, 0.5333, 0.7665, 0.5028, 0.7614, 0.5031, 0.7064, 0.5361, 0.7192, 0.7824, 0.5554, 0.8059, 0.5579, 0.7823, 0.5985, 0.7556, 0.5636, 0.8059, 0.5579, 0.8379, 0.5564, 0.8175, 0.6071, 0.7823, 0.5985, 0.9156, 0.9019, 0.9365, 0.8879, 0.9505, 0.9009, 0.9378, 0.9197, 0.5009, 0.2957, 0.479, 0.2857, 0.4958, 0.2623, 0.5112, 0.2688, 0.8979, 0.8952, 0.9136, 0.8677, 0.9365, 0.8879, 0.9156, 0.9019, 0.9136, 0.8677, 0.9365, 0.8403, 0.9537, 0.8626, 0.9365, 0.8879, 0.8693, 0.8727, 0.8848, 0.8434, 0.9136, 0.8677, 0.8979, 0.8952, 0.8848, 0.8434, 0.9021, 0.8162, 0.9365, 0.8403, 0.9136, 0.8677, 0.8477, 0.8531, 0.8535, 0.8307, 0.8848, 0.8434, 0.8693, 0.8727, 0.8535, 0.8307, 0.8626, 0.7937, 0.9021, 0.8162, 0.8848, 0.8434, 0.7664, 0.4983, 0.8021, 0.4932, 0.8049, 0.5222, 0.7739, 0.5284, 0.8021, 0.4932, 0.8341, 0.4849, 0.8371, 0.5095, 0.8049, 0.5222, 0.7631, 0.4769, 0.7967, 0.472, 0.8021, 0.4932, 0.7664, 0.4983, 0.7967, 0.472, 0.8278, 0.4665, 0.8341, 0.4849, 0.8021, 0.4932, 0.7546, 0.4589, 0.7902, 0.4528, 0.7967, 0.472, 0.7631, 0.4769, 0.7902, 0.4528, 0.8274, 0.4469, 0.8278, 0.4665, 0.7967, 0.472, 0.7579, 0.4345, 0.7905, 0.4302, 0.7902, 0.4528, 0.7546, 0.4589, 0.7905, 0.4302, 0.8153, 0.4292, 0.8274, 0.4469, 0.7902, 0.4528, 0.7566, 0.4098, 0.7873, 0.4052, 0.7905, 0.4302, 0.7579, 0.4345, 0.5443, 0.1819, 0.5117, 0.1725, 0.5075, 0.1492, 0.5424, 0.1597, 0.7455, 0.3839, 0.7792, 0.377, 0.7873, 0.4052, 0.7566, 0.4098, 0.5465, 0.2095, 0.5137, 0.1968, 0.5117, 0.1725, 0.5443, 0.1819, 0.7462, 0.3593, 0.7698, 0.3585, 0.7792, 0.377, 0.7455, 0.3839, 0.5312, 0.2315, 0.5138, 0.219, 0.5137, 0.1968, 0.5465, 0.2095, 0.8936, 0.5512, 0.9067, 0.5473, 0.9067, 0.5666, 0.8879, 0.5691, 0.7634, 0.3469, 0.7831, 0.3367, 0.793, 0.3592, 0.7698, 0.3585, 0.4632, 0.5784, 0.5091, 0.5792, 0.4962, 0.6091, 0.4585, 0.6083, 0.5091, 0.5792, 0.545, 0.5694, 0.5347, 0.6046, 0.4962, 0.6091, 0.4678, 0.5496, 0.5098, 0.5455, 0.5091, 0.5792, 0.4632, 0.5784, 0.5098, 0.5455, 0.5339, 0.5374, 0.545, 0.5694, 0.5091, 0.5792, 0.4647, 0.5227, 0.4979, 0.5211, 0.5098, 0.5455, 0.4678, 0.5496, 0.4979, 0.5211, 0.5165, 0.5169, 0.5339, 0.5374, 0.5098, 0.5455, 0.4659, 0.5018, 0.4881, 0.5018, 0.4979, 0.5211, 0.4647, 0.5227, 0.1505, 0.7874, 0.1736, 0.7846, 0.1698, 0.8017, 0.1448, 0.8066, 0.4671, 0.4816, 0.4864, 0.4814, 0.4881, 0.5018, 0.4659, 0.5018, 0.4864, 0.4814, 0.5056, 0.4762, 0.5117, 0.4998, 0.4881, 0.5018, 0.4651, 0.4603, 0.4829, 0.4581, 0.4864, 0.4814, 0.4671, 0.4816, 0.4829, 0.4581, 0.5102, 0.4557, 0.5056, 0.4762, 0.4864, 0.4814, 0.4639, 0.4404, 0.4852, 0.4371, 0.4829, 0.4581, 0.4651, 0.4603, 0.4852, 0.4371, 0.5128, 0.4338, 0.5102, 0.4557, 0.4829, 0.4581, 0.4589, 0.4318, 0.4819, 0.4124, 0.4852, 0.4371, 0.4639, 0.4404, 0.4819, 0.4124, 0.5127, 0.4034, 0.5128, 0.4338, 0.4852, 0.4371, 0.7333, 0.3435, 0.7469, 0.3313, 0.7634, 0.3469, 0.7517, 0.3538, 0.7469, 0.3313, 0.7688, 0.3254, 0.7831, 0.3367, 0.7634, 0.3469, 0.8268, 0.8614, 0.8249, 0.8243, 0.8535, 0.8307, 0.8477, 0.8531, 0.8249, 0.8243, 0.832, 0.7868, 0.8626, 0.7937, 0.8535, 0.8307, 0.4388, 0.4173, 0.4616, 0.3815, 0.4819, 0.4124, 0.4589, 0.4318, 0.4616, 0.3815, 0.4991, 0.371, 0.5127, 0.4034, 0.4819, 0.4124, 0.7739, 0.5284, 0.8049, 0.5222, 0.8059, 0.5579, 0.7824, 0.5554, 0.8049, 0.5222, 0.8371, 0.5095, 0.8379, 0.5564, 0.8059, 0.5579])
me_cube_002.update()
me_cube_003 = bpy.data.meshes.new('Cube.003')
me_cube_003.from_pydata([(-0.4521, -3.178, -0.7127), (-0.9178, -3.437, 0.9481), (-1.631, 3.628, -1.603), (-2.735, 3.818, 1.635), (3.652, -3.786, -1.466), (4.121, -4.273, 1.243), (3.782, 2.845, -1.433), (4.119, 3.144, 1.3), (-1.456, 2.692, -1.651), (-1.285, 1.659, -1.648), (-1.156, 0.9347, -1.551), (-1.099, 0.293, -1.75), (-1.33, -0.5041, -1.641), (-1.331, -1.328, -1.541), (-1.022, -2.238, -1.608), (-0.7836, -3.039, -1.236), (-0.9367, -2.76, 1.043), (-1.122, -2.063, 1.29), (-1.089, -1.255, 1.421), (-0.8997, -0.478, 1.123), (-1.087, 0.1529, 1.383), (-1.547, 0.7985, 1.374), (-1.798, 1.569, 1.704), (-2.246, 2.357, 1.805), (3.963, -3.137, -1.852), (4.45, -2.001, -2.024), (4.441, -1.054, -1.771), (4.062, -0.2251, -1.54), (3.57, 0.3308, -1.034), (3.484, 0.9869, -0.8775), (3.461, 1.723, -0.9191), (3.409, 2.398, -0.9003), (3.956, 2.345, 1.391), (3.517, 1.635, 1.096), (3.392, 0.9142, 0.9279), (3.472, 0.2384, 0.9978), (3.584, -0.463, 1.063), (4.189, -1.067, 1.765), (4.291, -2.023, 1.896), (4.632, -3.362, 2.006), (3.145, 3.301, -1.751), (2.085, 3.729, -2.25), (0.7699, 4.026, -2.432), (-0.4309, 3.79, -1.845), (-1.184, 4.655, 2.485), (0.861, 4.958, 3.041), (2.49, 4.596, 2.762), (4.029, 4.047, 2.246), (-0.2256, -3.618, -1.248), (0.7408, -3.59, -1.221), (1.471, -4.018, -1.672), (2.717, -4.025, -1.673), (3.059, -5.15, 1.781), (1.585, -4.95, 1.651), (0.5946, -4.342, 1.337), (-0.2095, -3.646, 1.055), (-0.6187, 2.467, 2.548), (0.856, 2.371, 3.17), (2.23, 2.362, 2.878), (3.361, 2.329, 2.231), (-0.2429, 1.659, 1.752), (0.929, 1.529, 2.003), (1.844, 1.234, 1.913), (2.822, 1.585, 1.299), (-0.2659, 0.9226, 1.829), (0.8696, 0.9243, 1.587), (1.791, 0.8287, 1.544), (2.693, 0.8919, 1.171), (-0.128, 0.2061, 1.54), (0.9036, 0.2342, 1.482), (1.741, 0.259, 1.541), (2.721, 0.2514, 1.299), (-0.06573, -0.4661, 1.455), (0.9976, -0.3682, 1.272), (1.739, -0.2973, 1.696), (2.725, -0.3913, 1.761), (-0.2329, -1.224, 1.884), (0.7158, -1.08, 2.037), (1.643, -1.077, 2.006), (2.703, -1.011, 2.324), (-0.1829, -2.034, 1.662), (0.5619, -1.984, 2.554), (1.512, -1.935, 2.553), (2.759, -1.996, 2.709), (-0.2859, -2.92, 1.765), (0.4411, -3.236, 2.503), (1.525, -3.512, 2.838), (3.03, -3.488, 2.822), (2.848, 2.441, -1.241), (1.968, 2.437, -2.014), (0.8344, 2.531, -1.773), (-0.2355, 2.556, -1.831), (2.765, 1.735, -1.127), (1.836, 1.697, -1.703), (0.83, 1.644, -1.573), (-0.1357, 1.656, -1.754), (2.756, 0.9845, -1.076), (1.794, 0.95, -1.676), (0.7625, 0.8711, -1.637), (0.005672, 0.8745, -1.825), (2.864, 0.206, -1.141), (1.714, 0.2629, -1.577), (0.8514, 0.2906, -1.618), (-0.07694, 0.2849, -1.607), (2.58, -0.3068, -1.392), (2.094, -0.5554, -1.694), (0.7659, -0.4533, -1.376), (-0.1464, -0.5509, -1.923), (2.734, -1.093, -1.926), (1.807, -1.175, -1.665), (0.8252, -1.245, -1.675), (-0.1115, -1.272, -2.003), (2.8, -1.991, -2.1), (1.694, -2.03, -1.911), (0.8296, -2.064, -1.572), (-0.09956, -2.242, -1.93), (2.737, -3.133, -2.331), (1.423, -3.066, -2.042), (0.5863, -2.941, -1.85), (-0.2134, -3.056, -1.726), (-0.6372, -3.347, -0.3209), (-1.004, -3.586, 0.2848), (-2.475, 3.946, 0.07146), (-2.012, 3.829, -0.9258), (4.256, 3.543, 0.5829), (4.093, 3.425, -0.6563), (4.481, -4.567, 0.2489), (3.953, -4.055, -0.7996), (4.321, 2.523, 0.4893), (4.069, 2.547, -0.5216), (4.133, 1.735, 0.5072), (3.728, 1.743, -0.3556), (3.941, 1.011, 0.4407), (3.97, 0.9925, -0.441), (4.043, 0.1877, 0.5924), (4.053, 0.3053, -0.4662), (4.347, -0.3433, 0.5187), (4.537, -0.2825, -0.4781), (5.108, -0.9446, 0.6006), (5.206, -1.007, -0.5636), (5.583, -1.984, 0.6375), (5.456, -2.078, -0.8564), (5.199, -3.222, 0.4647), (4.717, -3.225, -0.8316), (-1.253, -2.796, 0.3685), (-1.196, -2.947, -0.5623), (-1.433, -2.061, 0.4713), (-1.8, -2.302, -0.7524), (-1.544, -1.224, 0.581), (-1.902, -1.327, -0.6671), (-1.529, -0.3616, 0.6512), (-1.906, -0.4818, -0.6902), (-2.157, 0.2708, 0.5634), (-1.853, 0.2678, -0.8056), (-2.217, 0.9193, 0.4104), (-2.245, 0.9246, -0.9533), (-2.491, 1.555, 0.3448), (-2.355, 1.655, -0.948), (-2.639, 2.381, 0.2011), (-2.142, 2.637, -0.8442), (2.977, -4.827, 0.3619), (2.956, -4.721, -0.8066), (1.587, -5.071, 0.3168), (1.623, -4.494, -0.7325), (0.5665, -4.562, 0.3325), (0.6005, -4.555, -0.8316), (-0.2576, -4.016, 0.3347), (-0.1769, -3.943, -0.5597), (-0.9793, 5.558, 0.05863), (-0.9116, 5.078, -1.313), (0.851, 5.808, 0.1729), (0.7155, 5.134, -1.387), (2.502, 5.984, 0.4649), (2.136, 5.175, -1.363), (3.708, 4.59, 0.4995), (3.702, 4.521, -1.175)], [], [(158, 23, 3, 122), (174, 47, 7, 124), (142, 39, 5, 126), (166, 55, 1, 121), (116, 24, 4, 51), (84, 16, 1, 55), (44, 3, 23, 56), (56, 23, 22, 60), (60, 22, 21, 64), (64, 21, 20, 68), (68, 20, 19, 72), (72, 19, 18, 76), (76, 18, 17, 80), (80, 17, 16, 84), (40, 6, 31, 88), (88, 31, 30, 92), (92, 30, 29, 96), (96, 29, 28, 100), (100, 28, 27, 104), (104, 27, 26, 108), (108, 26, 25, 112), (112, 25, 24, 116), (124, 7, 32, 128), (128, 32, 33, 130), (130, 33, 34, 132), (132, 34, 35, 134), (134, 35, 36, 136), (136, 36, 37, 138), (138, 37, 38, 140), (140, 38, 39, 142), (121, 1, 16, 144), (144, 16, 17, 146), (146, 17, 18, 148), (148, 18, 19, 150), (150, 19, 20, 152), (152, 20, 21, 154), (154, 21, 22, 156), (156, 22, 23, 158), (14, 115, 119, 15), (115, 114, 118, 119), (114, 113, 117, 118), (113, 112, 116, 117), (13, 111, 115, 14), (111, 110, 114, 115), (110, 109, 113, 114), (109, 108, 112, 113), (12, 107, 111, 13), (107, 106, 110, 111), (106, 105, 109, 110), (105, 104, 108, 109), (11, 103, 107, 12), (103, 102, 106, 107), (102, 101, 105, 106), (101, 100, 104, 105), (10, 99, 103, 11), (99, 98, 102, 103), (98, 97, 101, 102), (97, 96, 100, 101), (9, 95, 99, 10), (95, 94, 98, 99), (94, 93, 97, 98), (93, 92, 96, 97), (8, 91, 95, 9), (91, 90, 94, 95), (90, 89, 93, 94), (89, 88, 92, 93), (2, 43, 91, 8), (43, 42, 90, 91), (42, 41, 89, 90), (41, 40, 88, 89), (38, 83, 87, 39), (83, 82, 86, 87), (82, 81, 85, 86), (81, 80, 84, 85), (37, 79, 83, 38), (79, 78, 82, 83), (78, 77, 81, 82), (77, 76, 80, 81), (36, 75, 79, 37), (75, 74, 78, 79), (74, 73, 77, 78), (73, 72, 76, 77), (35, 71, 75, 36), (71, 70, 74, 75), (70, 69, 73, 74), (69, 68, 72, 73), (34, 67, 71, 35), (67, 66, 70, 71), (66, 65, 69, 70), (65, 64, 68, 69), (33, 63, 67, 34), (63, 62, 66, 67), (62, 61, 65, 66), (61, 60, 64, 65), (32, 59, 63, 33), (59, 58, 62, 63), (58, 57, 61, 62), (57, 56, 60, 61), (7, 47, 59, 32), (47, 46, 58, 59), (46, 45, 57, 58), (45, 44, 56, 57), (39, 87, 52, 5), (87, 86, 53, 52), (86, 85, 54, 53), (85, 84, 55, 54), (15, 119, 48, 0), (119, 118, 49, 48), (118, 117, 50, 49), (117, 116, 51, 50), (126, 5, 52, 160), (160, 52, 53, 162), (162, 53, 54, 164), (164, 54, 55, 166), (122, 3, 44, 168), (168, 44, 45, 170), (170, 45, 46, 172), (172, 46, 47, 174), (41, 173, 175, 40), (173, 172, 174, 175), (42, 171, 173, 41), (171, 170, 172, 173), (43, 169, 171, 42), (169, 168, 170, 171), (2, 123, 169, 43), (123, 122, 168, 169), (49, 165, 167, 48), (165, 164, 166, 167), (50, 163, 165, 49), (163, 162, 164, 165), (51, 161, 163, 50), (161, 160, 162, 163), (4, 127, 161, 51), (127, 126, 160, 161), (9, 157, 159, 8), (157, 156, 158, 159), (10, 155, 157, 9), (155, 154, 156, 157), (11, 153, 155, 10), (153, 152, 154, 155), (12, 151, 153, 11), (151, 150, 152, 153), (13, 149, 151, 12), (149, 148, 150, 151), (14, 147, 149, 13), (147, 146, 148, 149), (15, 145, 147, 14), (145, 144, 146, 147), (0, 120, 145, 15), (120, 121, 144, 145), (25, 141, 143, 24), (141, 140, 142, 143), (26, 139, 141, 25), (139, 138, 140, 141), (27, 137, 139, 26), (137, 136, 138, 139), (28, 135, 137, 27), (135, 134, 136, 137), (29, 133, 135, 28), (133, 132, 134, 135), (30, 131, 133, 29), (131, 130, 132, 133), (31, 129, 131, 30), (129, 128, 130, 131), (6, 125, 129, 31), (125, 124, 128, 129), (48, 167, 120, 0), (167, 166, 121, 120), (24, 143, 127, 4), (143, 142, 126, 127), (40, 175, 125, 6), (175, 174, 124, 125), (8, 159, 123, 2), (159, 158, 122, 123)])
_uv = me_cube_003.uv_layers.new(name='UVMap')
_uv.uv.foreach_set('vector', [0.6704, 0.5095, 0.7003, 0.5032, 0.7116, 0.546, 0.6712, 0.5564, 0.1326, 0.371, 0.1785, 0.3794, 0.1599, 0.4108, 0.1462, 0.4034, 0.7279, 0.2366, 0.7729, 0.2389, 0.7678, 0.2669, 0.7392, 0.2769, 0.1282, 0.2623, 0.112, 0.2469, 0.1294, 0.2347, 0.1447, 0.2433, 0.7461, 0.1186, 0.7246, 0.08572, 0.7455, 0.07747, 0.7671, 0.09701, 0.09782, 0.2209, 0.126, 0.2158, 0.1294, 0.2347, 0.112, 0.2469, 0.08212, 0.004771, 0.1357, 0.01737, 0.1257, 0.05985, 0.07453, 0.06822, 0.07453, 0.06822, 0.1257, 0.05985, 0.1199, 0.08637, 0.084, 0.1004, 0.084, 0.1004, 0.1199, 0.08637, 0.1229, 0.1123, 0.0851, 0.119, 0.0851, 0.119, 0.1229, 0.1123, 0.1144, 0.1342, 0.08972, 0.1418, 0.08972, 0.1418, 0.1144, 0.1342, 0.1171, 0.1551, 0.09192, 0.161, 0.8727, 0.04022, 0.8611, 0.01617, 0.878, 0.004771, 0.893, 0.02957, 0.08946, 0.1756, 0.1177, 0.1711, 0.1233, 0.1932, 0.09499, 0.1995, 0.09499, 0.1995, 0.1233, 0.1932, 0.126, 0.2158, 0.09782, 0.2209, 0.844, 0.2194, 0.8528, 0.1984, 0.8757, 0.2033, 0.8719, 0.2226, 0.07869, 0.4384, 0.09738, 0.4404, 0.09859, 0.4603, 0.08027, 0.4579, 0.08027, 0.4579, 0.09859, 0.4603, 0.1006, 0.4816, 0.08189, 0.4794, 0.08189, 0.4794, 0.1006, 0.4816, 0.09943, 0.5018, 0.08327, 0.5028, 0.08327, 0.5028, 0.09943, 0.5018, 0.09826, 0.5227, 0.07254, 0.5177, 0.07254, 0.5177, 0.09826, 0.5227, 0.1013, 0.5496, 0.06432, 0.5439, 0.06432, 0.5439, 0.1013, 0.5496, 0.09666, 0.5784, 0.06253, 0.5712, 0.06253, 0.5712, 0.09666, 0.5784, 0.09197, 0.6083, 0.05716, 0.6052, 0.5545, 0.6867, 0.575, 0.6934, 0.586, 0.7153, 0.5587, 0.717, 0.5587, 0.717, 0.586, 0.7153, 0.5938, 0.7356, 0.5685, 0.7388, 0.5685, 0.7388, 0.5938, 0.7356, 0.5981, 0.7568, 0.5762, 0.7593, 0.5762, 0.7593, 0.5981, 0.7568, 0.6028, 0.7763, 0.5833, 0.7826, 0.5833, 0.7826, 0.6028, 0.7763, 0.607, 0.7967, 0.5795, 0.7997, 0.8611, 0.1685, 0.8746, 0.1455, 0.903, 0.1582, 0.8733, 0.1859, 0.7308, 0.1686, 0.7749, 0.1709, 0.7764, 0.1992, 0.7227, 0.1995, 0.7227, 0.1995, 0.7764, 0.1992, 0.7729, 0.2389, 0.7279, 0.2366, 0.1447, 0.2433, 0.1294, 0.2347, 0.126, 0.2158, 0.1463, 0.219, 0.1463, 0.219, 0.126, 0.2158, 0.1233, 0.1932, 0.1462, 0.1968, 0.1462, 0.1968, 0.1233, 0.1932, 0.1177, 0.1711, 0.1442, 0.1725, 0.1442, 0.1725, 0.1177, 0.1711, 0.1171, 0.1551, 0.14, 0.1492, 0.14, 0.1492, 0.1171, 0.1551, 0.1144, 0.1342, 0.1539, 0.1265, 0.1539, 0.1265, 0.1144, 0.1342, 0.1229, 0.1123, 0.1564, 0.11, 0.1564, 0.11, 0.1229, 0.1123, 0.1199, 0.08637, 0.1619, 0.09079, 0.1619, 0.09079, 0.1199, 0.08637, 0.1257, 0.05985, 0.1657, 0.06855, 0.5788, 0.3839, 0.5545, 0.3869, 0.5577, 0.3619, 0.5796, 0.3593, 0.009549, 0.5647, 0.03567, 0.5619, 0.02545, 0.5877, 0.01261, 0.5868, 0.7487, 0.8835, 0.725, 0.8852, 0.7255, 0.8545, 0.7455, 0.8578, 0.725, 0.8852, 0.7003, 0.8868, 0.6946, 0.8532, 0.7255, 0.8545, 0.5899, 0.4098, 0.5573, 0.4158, 0.5545, 0.3869, 0.5788, 0.3839, 0.006806, 0.5369, 0.03254, 0.5386, 0.03567, 0.5619, 0.009549, 0.5647, 0.7474, 0.908, 0.7298, 0.9103, 0.725, 0.8852, 0.7487, 0.8835, 0.7298, 0.9103, 0.7068, 0.9133, 0.7003, 0.8868, 0.725, 0.8852, 0.5912, 0.4345, 0.5629, 0.4366, 0.5573, 0.4158, 0.5899, 0.4098, 0.007272, 0.5154, 0.03734, 0.5139, 0.03254, 0.5386, 0.006806, 0.5369, 0.7566, 0.9311, 0.7246, 0.9288, 0.7298, 0.9103, 0.7474, 0.908, 0.05643, 0.5243, 0.07254, 0.5177, 0.06432, 0.5439, 0.052, 0.5409, 0.588, 0.4589, 0.5727, 0.4602, 0.5629, 0.4366, 0.5912, 0.4345, 0.01494, 0.4899, 0.03296, 0.4939, 0.03734, 0.5139, 0.007272, 0.5154, 0.7503, 0.9536, 0.7354, 0.9529, 0.7246, 0.9288, 0.7566, 0.9311, 0.05084, 0.4983, 0.08327, 0.5028, 0.07254, 0.5177, 0.05643, 0.5243, 0.5964, 0.4769, 0.5687, 0.4786, 0.5727, 0.4602, 0.588, 0.4589, 0.01117, 0.4742, 0.03026, 0.4767, 0.03296, 0.4939, 0.01494, 0.4899, 0.03026, 0.4767, 0.04958, 0.4792, 0.05084, 0.4983, 0.03296, 0.4939, 0.04958, 0.4792, 0.08189, 0.4794, 0.08327, 0.5028, 0.05084, 0.4983, 0.5997, 0.4983, 0.5763, 0.501, 0.5687, 0.4786, 0.5964, 0.4769, 0.009271, 0.4506, 0.03232, 0.4543, 0.03026, 0.4767, 0.01117, 0.4742, 0.7927, 0.8482, 0.7717, 0.8529, 0.7692, 0.8308, 0.7883, 0.8256, 0.04914, 0.4578, 0.08027, 0.4579, 0.08189, 0.4794, 0.04958, 0.4792, 0.6073, 0.5284, 0.5803, 0.5276, 0.5763, 0.501, 0.5997, 0.4983, 0.004771, 0.4244, 0.02713, 0.4296, 0.03232, 0.4543, 0.009271, 0.4506, 0.7927, 0.8751, 0.7661, 0.8764, 0.7717, 0.8529, 0.7927, 0.8482, 0.04411, 0.4385, 0.07869, 0.4384, 0.08027, 0.4579, 0.04914, 0.4578, 0.6157, 0.5554, 0.5889, 0.5636, 0.5803, 0.5276, 0.6073, 0.5284, 0.5889, 0.5636, 0.5545, 0.5753, 0.5621, 0.5288, 0.5803, 0.5276, 0.8379, 0.2924, 0.835, 0.254, 0.8612, 0.2552, 0.8757, 0.2842, 0.835, 0.254, 0.844, 0.2194, 0.8719, 0.2226, 0.8612, 0.2552, 0.7764, 0.1992, 0.8254, 0.1975, 0.8235, 0.2417, 0.7729, 0.2389, 0.008772, 0.2213, 0.03947, 0.2076, 0.03813, 0.247, 0.004771, 0.2628, 0.03947, 0.2076, 0.0608, 0.1986, 0.06808, 0.2308, 0.03813, 0.247, 0.0608, 0.1986, 0.09499, 0.1995, 0.09782, 0.2209, 0.06808, 0.2308, 0.7749, 0.1709, 0.8175, 0.1686, 0.8254, 0.1975, 0.7764, 0.1992, 0.9123, 0.1157, 0.9009, 0.08472, 0.9257, 0.07432, 0.9349, 0.1097, 0.9009, 0.08472, 0.8986, 0.05797, 0.9231, 0.04658, 0.9257, 0.07432, 0.06487, 0.1807, 0.08946, 0.1756, 0.09499, 0.1995, 0.0608, 0.1986, 0.8746, 0.1455, 0.8896, 0.1211, 0.9123, 0.1157, 0.903, 0.1582, 0.8896, 0.1211, 0.8833, 0.09346, 0.9009, 0.08472, 0.9123, 0.1157, 0.8833, 0.09346, 0.8703, 0.07164, 0.8986, 0.05797, 0.9009, 0.08472, 0.8703, 0.07164, 0.8727, 0.04022, 0.893, 0.02957, 0.8986, 0.05797, 0.6028, 0.7763, 0.624, 0.7709, 0.6382, 0.7868, 0.607, 0.7967, 0.8693, 0.126, 0.8723, 0.09777, 0.8833, 0.09346, 0.8896, 0.1211, 0.04781, 0.1606, 0.06773, 0.1527, 0.07145, 0.1714, 0.04643, 0.174, 0.5022, 0.8545, 0.5243, 0.8506, 0.5261, 0.8708, 0.5002, 0.8735, 0.5981, 0.7568, 0.6173, 0.753, 0.624, 0.7709, 0.6028, 0.7763, 0.6173, 0.753, 0.6436, 0.7487, 0.6487, 0.7649, 0.624, 0.7709, 0.045, 0.1461, 0.06448, 0.1332, 0.06773, 0.1527, 0.04781, 0.1606, 0.5002, 0.8338, 0.5281, 0.8276, 0.5243, 0.8506, 0.5022, 0.8545, 0.5938, 0.7356, 0.6124, 0.7328, 0.6173, 0.753, 0.5981, 0.7568, 0.6124, 0.7328, 0.6473, 0.735, 0.6436, 0.7487, 0.6173, 0.753, 0.03546, 0.1328, 0.0533, 0.1143, 0.06448, 0.1332, 0.045, 0.1461, 0.0533, 0.1143, 0.084, 0.1004, 0.0851, 0.119, 0.06448, 0.1332, 0.586, 0.7153, 0.6155, 0.7082, 0.6124, 0.7328, 0.5938, 0.7356, 0.6155, 0.7082, 0.6514, 0.6985, 0.6473, 0.735, 0.6124, 0.7328, 0.004771, 0.09895, 0.02974, 0.08141, 0.0533, 0.1143, 0.03546, 0.1328, 0.02974, 0.08141, 0.07453, 0.06822, 0.084, 0.1004, 0.0533, 0.1143, 0.575, 0.6934, 0.59, 0.6615, 0.6155, 0.7082, 0.586, 0.7153, 0.59, 0.6615, 0.6276, 0.6358, 0.6514, 0.6985, 0.6155, 0.7082, 0.6276, 0.6358, 0.6635, 0.6166, 0.685, 0.6905, 0.6514, 0.6985, 0.02473, 0.01416, 0.08212, 0.004771, 0.07453, 0.06822, 0.02974, 0.08141, 0.7729, 0.2389, 0.8235, 0.2417, 0.8019, 0.2924, 0.7678, 0.2669, 0.004771, 0.2628, 0.03813, 0.247, 0.06408, 0.2957, 0.0292, 0.3158, 0.03813, 0.247, 0.06808, 0.2308, 0.0906, 0.2716, 0.06408, 0.2957, 0.06808, 0.2308, 0.09782, 0.2209, 0.112, 0.2469, 0.0906, 0.2716, 0.5796, 0.3593, 0.5577, 0.3619, 0.5666, 0.3435, 0.585, 0.3538, 0.8214, 0.1591, 0.7998, 0.1483, 0.8134, 0.1262, 0.8356, 0.1441, 0.7455, 0.8578, 0.7255, 0.8545, 0.7321, 0.8256, 0.7566, 0.8375, 0.7795, 0.1364, 0.7461, 0.1186, 0.7671, 0.09701, 0.7957, 0.1196, 0.7604, 0.01799, 0.7789, 0.004771, 0.822, 0.004854, 0.7999, 0.04054, 0.7999, 0.04054, 0.822, 0.004854, 0.8515, 0.03601, 0.8343, 0.06468, 0.09043, 0.3103, 0.06408, 0.2957, 0.0906, 0.2716, 0.1114, 0.2857, 0.1114, 0.2857, 0.0906, 0.2716, 0.112, 0.2469, 0.1282, 0.2623, 0.7606, 0.8125, 0.717, 0.8161, 0.7053, 0.7634, 0.7821, 0.7594, 0.7821, 0.7594, 0.7053, 0.7634, 0.6946, 0.7006, 0.7825, 0.7044, 0.7825, 0.7044, 0.6946, 0.7006, 0.6974, 0.6563, 0.7771, 0.6546, 0.7771, 0.6546, 0.6974, 0.6563, 0.7042, 0.6166, 0.758, 0.6279, 0.03997, 0.4027, 0.05951, 0.3565, 0.09509, 0.3815, 0.07235, 0.4173, 0.05951, 0.3565, 0.1069, 0.3254, 0.1326, 0.371, 0.09509, 0.3815, 0.009778, 0.3892, 0.03109, 0.3515, 0.05951, 0.3565, 0.03997, 0.4027, 0.8154, 0.7172, 0.7825, 0.7044, 0.7771, 0.6546, 0.8154, 0.6757, 0.5889, 0.5636, 0.6156, 0.5985, 0.5846, 0.6037, 0.5545, 0.5753, 0.8126, 0.7645, 0.7821, 0.7594, 0.7825, 0.7044, 0.8154, 0.7172, 0.6157, 0.5554, 0.6392, 0.5579, 0.6156, 0.5985, 0.5889, 0.5636, 0.6392, 0.5579, 0.6712, 0.5564, 0.6508, 0.6071, 0.6156, 0.5985, 0.8134, 0.1262, 0.8343, 0.1122, 0.8482, 0.1252, 0.8356, 0.1441, 0.1334, 0.2957, 0.1114, 0.2857, 0.1282, 0.2623, 0.1437, 0.2688, 0.7957, 0.1196, 0.8114, 0.09206, 0.8343, 0.1122, 0.8134, 0.1262, 0.8114, 0.09206, 0.8343, 0.06468, 0.8515, 0.08691, 0.8343, 0.1122, 0.7671, 0.09701, 0.7826, 0.06775, 0.8114, 0.09206, 0.7957, 0.1196, 0.7826, 0.06775, 0.7999, 0.04054, 0.8343, 0.06468, 0.8114, 0.09206, 0.7455, 0.07747, 0.7513, 0.05502, 0.7826, 0.06775, 0.7671, 0.09701, 0.7513, 0.05502, 0.7604, 0.01799, 0.7999, 0.04054, 0.7826, 0.06775, 0.5997, 0.4983, 0.6354, 0.4932, 0.6382, 0.5222, 0.6073, 0.5284, 0.6354, 0.4932, 0.6674, 0.4849, 0.6704, 0.5095, 0.6382, 0.5222, 0.5964, 0.4769, 0.6301, 0.472, 0.6354, 0.4932, 0.5997, 0.4983, 0.6301, 0.472, 0.6612, 0.4665, 0.6674, 0.4849, 0.6354, 0.4932, 0.588, 0.4589, 0.6235, 0.4528, 0.6301, 0.472, 0.5964, 0.4769, 0.6235, 0.4528, 0.6608, 0.4469, 0.6612, 0.4665, 0.6301, 0.472, 0.5912, 0.4345, 0.6238, 0.4302, 0.6235, 0.4528, 0.588, 0.4589, 0.6238, 0.4302, 0.6486, 0.4292, 0.6608, 0.4469, 0.6235, 0.4528, 0.5899, 0.4098, 0.6206, 0.4052, 0.6238, 0.4302, 0.5912, 0.4345, 0.1768, 0.1819, 0.1442, 0.1725, 0.14, 0.1492, 0.1749, 0.1597, 0.5788, 0.3839, 0.6125, 0.377, 0.6206, 0.4052, 0.5899, 0.4098, 0.179, 0.2095, 0.1462, 0.1968, 0.1442, 0.1725, 0.1768, 0.1819, 0.5796, 0.3593, 0.6031, 0.3585, 0.6125, 0.377, 0.5788, 0.3839, 0.1636, 0.2315, 0.1463, 0.219, 0.1462, 0.1968, 0.179, 0.2095, 0.5059, 0.8869, 0.5191, 0.8831, 0.5191, 0.9023, 0.5002, 0.9049, 0.5968, 0.3469, 0.6164, 0.3367, 0.6264, 0.3592, 0.6031, 0.3585, 0.09666, 0.5784, 0.1426, 0.5792, 0.1297, 0.6091, 0.09197, 0.6083, 0.1426, 0.5792, 0.1785, 0.5694, 0.1682, 0.6046, 0.1297, 0.6091, 0.1013, 0.5496, 0.1433, 0.5455, 0.1426, 0.5792, 0.09666, 0.5784, 0.1433, 0.5455, 0.1674, 0.5374, 0.1785, 0.5694, 0.1426, 0.5792, 0.09826, 0.5227, 0.1314, 0.5211, 0.1433, 0.5455, 0.1013, 0.5496, 0.1314, 0.5211, 0.15, 0.5169, 0.1674, 0.5374, 0.1433, 0.5455, 0.09943, 0.5018, 0.1216, 0.5018, 0.1314, 0.5211, 0.09826, 0.5227, 0.5602, 0.7854, 0.5833, 0.7826, 0.5795, 0.7997, 0.5545, 0.8046, 0.1006, 0.4816, 0.12, 0.4814, 0.1216, 0.5018, 0.09943, 0.5018, 0.12, 0.4814, 0.1391, 0.4762, 0.1452, 0.4998, 0.1216, 0.5018, 0.09859, 0.4603, 0.1164, 0.4581, 0.12, 0.4814, 0.1006, 0.4816, 0.1164, 0.4581, 0.1437, 0.4557, 0.1391, 0.4762, 0.12, 0.4814, 0.09738, 0.4404, 0.1187, 0.4371, 0.1164, 0.4581, 0.09859, 0.4603, 0.1187, 0.4371, 0.1463, 0.4338, 0.1437, 0.4557, 0.1164, 0.4581, 0.09241, 0.4318, 0.1154, 0.4124, 0.1187, 0.4371, 0.09738, 0.4404, 0.1154, 0.4124, 0.1462, 0.4034, 0.1463, 0.4338, 0.1187, 0.4371, 0.5666, 0.3435, 0.5802, 0.3313, 0.5968, 0.3469, 0.585, 0.3538, 0.5802, 0.3313, 0.6021, 0.3254, 0.6164, 0.3367, 0.5968, 0.3469, 0.7246, 0.08572, 0.7227, 0.04868, 0.7513, 0.05502, 0.7455, 0.07747, 0.7227, 0.04868, 0.7298, 0.01117, 0.7604, 0.01799, 0.7513, 0.05502, 0.07235, 0.4173, 0.09509, 0.3815, 0.1154, 0.4124, 0.09241, 0.4318, 0.09509, 0.3815, 0.1326, 0.371, 0.1462, 0.4034, 0.1154, 0.4124, 0.6073, 0.5284, 0.6382, 0.5222, 0.6392, 0.5579, 0.6157, 0.5554, 0.6382, 0.5222, 0.6704, 0.5095, 0.6712, 0.5564, 0.6392, 0.5579])
me_cube_003.update()

# ---- objects
ob_lod0 = bpy.data.objects.new('LOD0', me_cube_001)
ob_lod1 = bpy.data.objects.new('LOD1', me_cube_002)
ob_lod2 = bpy.data.objects.new('LOD2', me_cube_003)

# ---- transforms, parenting, visibility, modifiers, constraints
ob_lod0.location = (0.0, 0.0, 0.0)
ob_lod1.location = (0.0, 0.0, 0.0)
_m = ob_lod1.modifiers.new('Decimate', 'DECIMATE')
_m.ratio = 0.45
ob_lod2.location = (0.0, 0.0, 0.0)
_m = ob_lod2.modifiers.new('Decimate', 'DECIMATE')
_m.ratio = 0.1

# ---- collection membership
col_collection.objects.link(ob_lod0)
col_collection.objects.link(ob_lod1)
col_collection.objects.link(ob_lod2)

# ---- scene / render settings (as saved in the file)
scene.frame_start = 1; scene.frame_end = 250; scene.frame_set(1)
scene.render.engine = 'BLENDER_EEVEE_NEXT'
bpy.context.view_layer.update()

# ---- added for rendering (the .blend has no active camera and no usable light): camera, sun
cam_auto = bpy.data.cameras.new('AutoCamera')
cam_auto.lens = 50.0
cam_auto.sensor_width = 36.0
cam_auto.clip_end = 1000.0
ob_auto_camera = bpy.data.objects.new('AutoCamera', cam_auto)
scene.collection.objects.link(ob_auto_camera)
ob_auto_camera.location = (15.2886, -16.2197, 11.4602)
ob_auto_camera.rotation_euler = (1.09748, -7.21219e-08, 0.694738)
scene.camera = ob_auto_camera
light_auto_sun = bpy.data.lights.new('AutoSun', 'SUN')
light_auto_sun.energy = 3.0
light_auto_sun.angle = 0.0523599
ob_auto_sun = bpy.data.objects.new('AutoSun', light_auto_sun)
scene.collection.objects.link(ob_auto_sun)
ob_auto_sun.rotation_euler = (0.872665, 0.174533, 0.523599)
bpy.context.view_layer.update()
